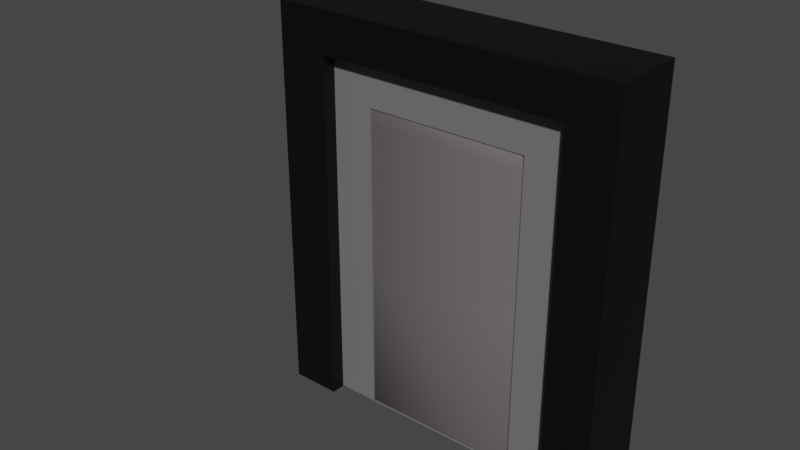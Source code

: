 # Source: SAFEDOOR.blend  (saved by Blender 2.80.75; exported with 4.5.12 LTS)
import bpy
from mathutils import Matrix  # noqa: F401  (used for matrix-valued properties, if any)

bpy.ops.wm.read_factory_settings(use_empty=True)
scene = bpy.context.scene
scene.name = 'Scene'

# ---- collections
col_collection = bpy.data.collections.new('Collection'); scene.collection.children.link(col_collection)

# ---- materials (node trees are filled in below, after node groups)
mat_material_001 = bpy.data.materials.new('Material.001')
mat_material_001.use_transparent_shadow = False
mat_material_002 = bpy.data.materials.new('Material.002')
mat_material_002.use_transparent_shadow = False
mat_material_004 = bpy.data.materials.new('Material.004')
mat_material_004.use_transparent_shadow = False
mat_material = bpy.data.materials.new('Material')
mat_material.use_transparent_shadow = False

# ---- node groups
ng_auto_smooth = bpy.data.node_groups.new('Auto Smooth', 'GeometryNodeTree')
_s = ng_auto_smooth.interface.new_socket(name='Geometry', in_out='OUTPUT', socket_type='NodeSocketGeometry')
_s = ng_auto_smooth.interface.new_socket(name='Geometry', in_out='INPUT', socket_type='NodeSocketGeometry')
_s = ng_auto_smooth.interface.new_socket(name='Angle', in_out='INPUT', socket_type='NodeSocketFloat')
_s.subtype = 'ANGLE'
_s.min_value = 0.0
_s.max_value = 3.142
ng_auto_smooth.is_modifier = True
_N = ng_auto_smooth.nodes; _L = ng_auto_smooth.links
n0 = _N.new('NodeGroupOutput'); n0.name = 'Group Output'; n0.location = (480, -100)
n1 = _N.new('NodeGroupInput'); n1.name = 'Group Input'; n1.location = (-420, -300)
n2 = _N.new('NodeGroupInput'); n2.name = 'Group Input.001'; n2.location = (-60, -100)
n3 = _N.new('GeometryNodeSetShadeSmooth'); n3.name = 'Set Shade Smooth'; n3.location = (120, -100)
n3.domain = 'EDGE'
n4 = _N.new('GeometryNodeSetShadeSmooth'); n4.name = 'Set Shade Smooth.001'; n4.location = (300, -100)
n5 = _N.new('GeometryNodeInputMeshEdgeAngle'); n5.name = 'Edge Angle'; n5.location = (-420, -220)
n6 = _N.new('GeometryNodeInputEdgeSmooth'); n6.name = 'Is Edge Smooth'; n6.location = (-60, -160)
n7 = _N.new('GeometryNodeInputShadeSmooth'); n7.name = 'Is Face Smooth'; n7.location = (-240, -340)
n8 = _N.new('FunctionNodeBooleanMath'); n8.name = 'Boolean Math'; n8.location = (-60, -220)
n9 = _N.new('FunctionNodeCompare'); n9.name = 'Compare'; n9.location = (-240, -180)
n9.operation = 'LESS_EQUAL'
_L.new(n5.outputs[0], n9.inputs[0])
_L.new(n4.outputs[0], n0.inputs[0])
_L.new(n1.outputs[1], n9.inputs[1])
_L.new(n9.outputs[0], n8.inputs[0])
_L.new(n7.outputs[0], n8.inputs[1])
_L.new(n2.outputs[0], n3.inputs[0])
_L.new(n6.outputs[0], n3.inputs[1])
_L.new(n3.outputs[0], n4.inputs[0])
_L.new(n8.outputs[0], n3.inputs[2])
n0.is_active_output = True

# ---- material node trees
mat_material_001.use_nodes = True; mat_material_001.node_tree.nodes.clear()
_N = mat_material_001.node_tree.nodes; _L = mat_material_001.node_tree.links
n0 = _N.new('ShaderNodeOutputMaterial'); n0.name = 'Material Output'; n0.location = (300, 300)
n1 = _N.new('ShaderNodeBsdfPrincipled'); n1.name = 'Principled BSDF'; n1.location = (10, 300)
n1.distribution = 'GGX'
n1.subsurface_method = 'BURLEY'
n1.inputs[0].default_value = (0.0, 0.0, 0.0, 1.0)
n1.inputs[3].default_value = 1.45
n1.inputs[27].default_value = (0.0, 0.0, 0.0, 1.0)
n1.inputs[28].default_value = 1.0
_L.new(n1.outputs[0], n0.inputs[0])
n0.is_active_output = True
mat_material_002.use_nodes = True; mat_material_002.node_tree.nodes.clear()
_N = mat_material_002.node_tree.nodes; _L = mat_material_002.node_tree.links
n0 = _N.new('ShaderNodeOutputMaterial'); n0.name = 'Material Output'; n0.location = (300, 300)
n1 = _N.new('ShaderNodeBsdfPrincipled'); n1.name = 'Principled BSDF'; n1.location = (10, 300)
n1.distribution = 'GGX'
n1.subsurface_method = 'BURLEY'
n1.inputs[0].default_value = (0.1679, 0.1679, 0.1679, 1.0)
n1.inputs[3].default_value = 1.45
n1.inputs[27].default_value = (0.0, 0.0, 0.0, 1.0)
n1.inputs[28].default_value = 1.0
_L.new(n1.outputs[0], n0.inputs[0])
n0.is_active_output = True
mat_material_004.use_nodes = True; mat_material_004.node_tree.nodes.clear()
_N = mat_material_004.node_tree.nodes; _L = mat_material_004.node_tree.links
n0 = _N.new('ShaderNodeOutputMaterial'); n0.name = 'Material Output'; n0.location = (300, 300)
n1 = _N.new('ShaderNodeBsdfPrincipled'); n1.name = 'Principled BSDF'; n1.location = (10, 300)
n1.distribution = 'GGX'
n1.subsurface_method = 'BURLEY'
n1.inputs[0].default_value = (0.1523, 0.1351, 0.139, 1.0)
n1.inputs[2].default_value = 0.0
n1.inputs[3].default_value = 1.45
n1.inputs[13].default_value = 0.0
n1.inputs[14].default_value = (0.7598, 0.7549, 0.7561, 1.0)
n1.inputs[27].default_value = (0.0, 0.0, 0.0, 1.0)
n1.inputs[28].default_value = 1.0
_L.new(n1.outputs[0], n0.inputs[0])
n0.is_active_output = True
mat_material.use_nodes = True; mat_material.node_tree.nodes.clear()
_N = mat_material.node_tree.nodes; _L = mat_material.node_tree.links
n0 = _N.new('ShaderNodeOutputMaterial'); n0.name = 'Material Output'; n0.location = (300, 300)
n1 = _N.new('ShaderNodeBsdfAnisotropic'); n1.name = 'Glossy BSDF'; n1.location = (10, 300)
n1.distribution = 'GGX'
n1.inputs[0].default_value = (0.2613, 0.2957, 0.2874, 1.0)
_L.new(n1.outputs[0], n0.inputs[0])
n0.is_active_output = True

# ---- world
world_world = bpy.data.worlds.new('World'); scene.world = world_world
world_world.use_nodes = True; world_world.node_tree.nodes.clear()
_N = world_world.node_tree.nodes; _L = world_world.node_tree.links
n0 = _N.new('ShaderNodeOutputWorld'); n0.name = 'World Output'; n0.location = (300, 300)
n1 = _N.new('ShaderNodeBackground'); n1.name = 'Background'; n1.location = (10, 300)
n1.inputs[0].default_value = (0.05088, 0.05088, 0.05088, 1.0)
_L.new(n1.outputs[0], n0.inputs[0])
n0.is_active_output = True
world_world.color = (0.05088, 0.05088, 0.05088)
world_world.use_sun_shadow = False
world_world.sun_shadow_jitter_overblur = 0.0

# ---- meshes
me_cube = bpy.data.meshes.new('Cube')
me_cube.from_pydata([], [], [])
_uv = me_cube.uv_layers.new(name='UVMap')
_uv.uv.foreach_set('vector', [])
me_cube.materials.append(mat_material_001)
me_cube.use_remesh_preserve_volume = False
me_cube.use_remesh_preserve_attributes = False
me_cube.use_mirror_vertex_groups = False
me_cube.update()
me_cube_001 = bpy.data.meshes.new('Cube.001')
me_cube_001.from_pydata([], [], [])
_uv = me_cube_001.uv_layers.new(name='UVMap')
_uv.uv.foreach_set('vector', [])
me_cube_001.materials.append(mat_material_002)
me_cube_001.use_remesh_preserve_volume = False
me_cube_001.use_remesh_preserve_attributes = False
me_cube_001.use_mirror_vertex_groups = False
me_cube_001.update()
me_cube_002 = bpy.data.meshes.new('Cube.002')
me_cube_002.from_pydata([], [], [])
_uv = me_cube_002.uv_layers.new(name='UVMap')
_uv.uv.foreach_set('vector', [])
me_cube_002.materials.append(mat_material_004)
me_cube_002.use_remesh_preserve_volume = False
me_cube_002.use_remesh_preserve_attributes = False
me_cube_002.use_mirror_vertex_groups = False
me_cube_002.update()
me_vert_001 = bpy.data.meshes.new('Vert.001')
me_vert_001.from_pydata([], [], [])
me_vert_001.materials.append(mat_material)
me_vert_001.use_remesh_preserve_volume = False
me_vert_001.use_remesh_preserve_attributes = False
me_vert_001.use_mirror_vertex_groups = False
me_vert_001.update()
me_plane = bpy.data.meshes.new('Plane')
me_plane.from_pydata([], [], [])
_uv = me_plane.uv_layers.new(name='UVMap')
_uv.uv.foreach_set('vector', [])
me_plane.materials.append(mat_material)
me_plane.use_remesh_preserve_volume = False
me_plane.use_remesh_preserve_attributes = False
me_plane.use_mirror_vertex_groups = False
me_plane.update()
me_plane_001 = bpy.data.meshes.new('Plane.001')
me_plane_001.from_pydata([], [], [])
_uv = me_plane_001.uv_layers.new(name='UVMap')
_uv.uv.foreach_set('vector', [])
me_plane_001.materials.append(mat_material)
me_plane_001.use_remesh_preserve_volume = False
me_plane_001.use_remesh_preserve_attributes = False
me_plane_001.use_mirror_vertex_groups = False
me_plane_001.update()
me_vert_000 = bpy.data.meshes.new('Vert.000')
me_vert_000.from_pydata([], [], [])
me_vert_000.materials.append(mat_material)
me_vert_000.use_remesh_preserve_volume = False
me_vert_000.use_remesh_preserve_attributes = False
me_vert_000.use_mirror_vertex_groups = False
me_vert_000.update()
me_plane_002 = bpy.data.meshes.new('Plane.002')
me_plane_002.from_pydata([], [], [])
_uv = me_plane_002.uv_layers.new(name='UVMap')
_uv.uv.foreach_set('vector', [])
me_plane_002.materials.append(mat_material)
me_plane_002.use_remesh_preserve_volume = False
me_plane_002.use_remesh_preserve_attributes = False
me_plane_002.use_mirror_vertex_groups = False
me_plane_002.update()
me_plane_003 = bpy.data.meshes.new('Plane.003')
me_plane_003.from_pydata([], [], [])
_uv = me_plane_003.uv_layers.new(name='UVMap')
_uv.uv.foreach_set('vector', [])
me_plane_003.materials.append(mat_material)
me_plane_003.use_remesh_preserve_volume = False
me_plane_003.use_remesh_preserve_attributes = False
me_plane_003.use_mirror_vertex_groups = False
me_plane_003.update()
me_cube_003 = bpy.data.meshes.new('Cube.003')
me_cube_003.from_pydata([(3.508, -0.294, 7.31), (3.508, -1.856, 7.31), (3.508, -0.294, 6.452), (3.508, -1.856, 6.452), (2.543, -1.856, 7.31), (2.543, -0.294, 7.31), (3.508, -0.294, -0.9121), (3.508, -1.856, -0.9121), (-0.0006564, -0.294, 7.31), (-0.0006564, -0.294, 6.452), (-0.0006564, -1.856, 7.31), (-0.0006564, -1.856, 6.452), (1.663, -0.5854, -0.8766), (1.663, -1.565, -0.8766), (2.543, -0.294, 6.452), (2.543, -1.856, 6.452), (2.543, -0.294, -0.9121), (2.543, -1.856, -0.9121), (-3.571, -0.294, 7.31), (-3.571, -1.856, 7.31), (-3.571, -0.294, 6.452), (-3.571, -1.856, 6.452), (-2.543, -1.856, 7.31), (-2.543, -0.294, 7.31), (-3.571, -0.294, -0.9121), (-3.571, -1.856, -0.9121), (0.0006564, -0.294, 7.31), (0.0006564, -0.294, 6.452), (0.0006564, -1.856, 7.31), (0.0006564, -1.856, 6.452), (-2.543, -0.5854, 6.444), (-2.543, -1.565, 6.444), (-2.543, -0.5854, -0.8979), (-2.543, -1.565, -0.8979), (-2.543, -0.294, 6.452), (-2.543, -1.856, 6.452), (-2.543, -0.294, -0.9121), (-2.543, -1.856, -0.9121), (2.543, -1.565, -0.8979), (2.543, -1.565, 6.444), (2.543, -0.5854, 6.444), (2.543, -0.5854, -0.8979), (-2.562, -1.565, -0.8979), (-2.562, -1.565, 6.444), (-2.562, -0.5854, 6.444), (-2.562, -0.5854, -0.8979), (2.463, -0.5854, -0.8979), (2.463, -0.5854, 6.444), (2.463, -1.565, -0.8979), (2.463, -1.565, 6.444), (1.611, -0.5854, -0.8766), (1.611, -1.565, -0.8766)], [], [(5, 4, 1, 0), (2, 0, 1, 3), (14, 5, 0, 2, 6, 16), (11, 9, 14, 15), (9, 8, 5, 14), (10, 11, 15, 4), (8, 10, 4, 5), (17, 16, 6, 7), (2, 3, 7, 6), (4, 15, 17, 7, 3, 1), (40, 39, 15, 14), (38, 41, 16, 17), (39, 38, 17, 15), (41, 40, 14, 16), (43, 44, 45, 42), (49, 47, 44, 43), (23, 18, 19, 22), (20, 21, 19, 18), (34, 36, 24, 20, 18, 23), (29, 35, 34, 27), (27, 34, 23, 26), (28, 22, 35, 29), (26, 23, 22, 28), (37, 25, 24, 36), (20, 24, 25, 21), (22, 19, 21, 25, 37, 35), (30, 34, 35, 31), (33, 37, 36, 32), (31, 35, 37, 33), (32, 36, 34, 30), (33, 32, 30, 31), (50, 12, 41, 46), (13, 51, 48, 38), (39, 40, 47, 49), (41, 38, 48, 46)])
_uv = me_cube_003.uv_layers.new(name='UVMap')
_uv.uv.foreach_set('vector', [0.375, 0.0, 0.375, 0.25, 0.375, 0.25, 0.375, 0.0, 0.3492, 0.5, 0.375, 0.5, 0.375, 0.75, 0.3492, 0.75, 0.8492, 0.75, 0.875, 0.75, 0.875, 0.75, 0.8492, 0.75, 0.8492, 0.75, 0.8492, 0.75, 0.3492, 0.75, 0.3492, 0.5, 0.3492, 0.5, 0.3492, 0.75, 0.8492, 0.75, 0.875, 0.75, 0.875, 0.75, 0.8492, 0.75, 0.625, 0.25, 0.5992, 0.25, 0.5992, 0.25, 0.625, 0.25, 0.375, 0.0, 0.375, 0.25, 0.375, 0.25, 0.375, 0.0, 0.3492, 0.75, 0.3492, 0.5, 0.3492, 0.5, 0.3492, 0.75, 0.3492, 0.5, 0.3492, 0.75, 0.3492, 0.75, 0.3492, 0.5, 0.625, 0.25, 0.5992, 0.25, 0.5992, 0.25, 0.5992, 0.25, 0.5992, 0.25, 0.625, 0.25, 0.3492, 0.5466, 0.3492, 0.7034, 0.3492, 0.75, 0.3492, 0.5, 0.3492, 0.7034, 0.3492, 0.5466, 0.3492, 0.5, 0.3492, 0.75, 0.3492, 0.7034, 0.3492, 0.7034, 0.3492, 0.75, 0.3492, 0.75, 0.3492, 0.5466, 0.3492, 0.5466, 0.3492, 0.5, 0.3492, 0.5, 0.3492, 0.7034, 0.3492, 0.5466, 0.3492, 0.5466, 0.3492, 0.7034, 0.3492, 0.7034, 0.3492, 0.5466, 0.3492, 0.5466, 0.3492, 0.7034, 0.375, 0.0, 0.375, 0.0, 0.375, 0.25, 0.375, 0.25, 0.3492, 0.5, 0.3492, 0.75, 0.375, 0.75, 0.375, 0.5, 0.8492, 0.75, 0.8492, 0.75, 0.8492, 0.75, 0.8492, 0.75, 0.875, 0.75, 0.875, 0.75, 0.3492, 0.75, 0.3492, 0.75, 0.3492, 0.5, 0.3492, 0.5, 0.8492, 0.75, 0.8492, 0.75, 0.875, 0.75, 0.875, 0.75, 0.625, 0.25, 0.625, 0.25, 0.5992, 0.25, 0.5992, 0.25, 0.375, 0.0, 0.375, 0.0, 0.375, 0.25, 0.375, 0.25, 0.3492, 0.75, 0.3492, 0.75, 0.3492, 0.5, 0.3492, 0.5, 0.3492, 0.5, 0.3492, 0.5, 0.3492, 0.75, 0.3492, 0.75, 0.625, 0.25, 0.625, 0.25, 0.5992, 0.25, 0.5992, 0.25, 0.5992, 0.25, 0.5992, 0.25, 0.3492, 0.5466, 0.3492, 0.5, 0.3492, 0.75, 0.3492, 0.7034, 0.3492, 0.7034, 0.3492, 0.75, 0.3492, 0.5, 0.3492, 0.5466, 0.3492, 0.7034, 0.3492, 0.75, 0.3492, 0.75, 0.3492, 0.7034, 0.3492, 0.5466, 0.3492, 0.5, 0.3492, 0.5, 0.3492, 0.5466, 0.3492, 0.7034, 0.3492, 0.5466, 0.3492, 0.5466, 0.3492, 0.7034, 0.3492, 0.5466, 0.3492, 0.5466, 0.3492, 0.5466, 0.3492, 0.5466, 0.3492, 0.7034, 0.3492, 0.7034, 0.3492, 0.7034, 0.3492, 0.7034, 0.3492, 0.7034, 0.3492, 0.5466, 0.3492, 0.5466, 0.3492, 0.7034, 0.3492, 0.5466, 0.3492, 0.7034, 0.3492, 0.7034, 0.3492, 0.5466])
me_cube_003.materials.append(mat_material_001)
me_cube_003.use_remesh_preserve_volume = False
me_cube_003.use_remesh_preserve_attributes = False
me_cube_003.use_mirror_vertex_groups = False
me_cube_003.update()
me_cube_004 = bpy.data.meshes.new('Cube.004')
me_cube_004.from_pydata([(1.663, -0.5854, 5.564), (1.663, -1.565, 5.564), (1.663, -0.5854, -0.8766), (1.663, -1.565, -0.8766), (-1.682, -0.5854, 5.564), (-1.682, -1.565, 5.564), (-1.682, -0.5854, -0.8766), (-1.682, -1.565, -0.8766), (2.543, -1.565, -0.8979), (2.543, -1.565, 6.444), (2.543, -0.5854, 6.444), (2.543, -0.5854, -0.8979), (-2.562, -1.565, -0.8979), (-2.562, -1.565, 6.444), (-2.562, -0.5854, 6.444), (-2.562, -0.5854, -0.8979), (2.463, -0.5854, -0.8979), (2.463, -0.5854, 6.444), (2.463, -1.565, -0.8979), (2.463, -1.565, 6.444), (1.611, -0.5854, -0.8766), (1.611, -0.5854, 5.564), (1.611, -1.565, -0.8766), (1.611, -1.565, 5.564), (1.696, -0.5854, -0.8979), (1.696, -1.565, -0.8979), (1.108, -0.5854, -0.8766), (1.108, -1.565, -0.8766), (-1.73, -0.5854, -0.8979), (-1.73, -1.565, -0.8979), (-1.154, -0.5854, -0.8766), (-1.154, -1.565, -0.8766), (1.618, -0.5854, -0.8979), (1.618, -1.565, -0.8979), (1.057, -0.5854, -0.8766), (1.057, -1.565, -0.8766), (-1.661, -0.5854, -0.8979), (-1.661, -1.565, -0.8979), (-1.108, -0.5854, -0.8766), (-1.108, -1.565, -0.8766)], [], [(28, 29, 12, 15), (1, 3, 8, 9), (2, 0, 10, 11), (7, 5, 13, 12), (4, 6, 15, 14), (21, 4, 14, 17), (31, 7, 12, 29), (23, 1, 9, 19), (5, 23, 19, 13), (0, 21, 17, 10), (26, 20, 16, 24), (34, 26, 24, 32), (22, 27, 25, 18), (16, 18, 25, 24), (6, 30, 28, 15), (39, 31, 29, 37), (27, 35, 33, 25), (38, 34, 32, 36), (30, 38, 36, 28), (32, 33, 37, 36), (35, 39, 37, 33), (3, 1, 0, 2), (7, 6, 4, 5), (23, 5, 4, 21)])
_uv = me_cube_004.uv_layers.new(name='UVMap')
_uv.uv.foreach_set('vector', [0.3492, 0.5466, 0.3492, 0.7034, 0.3492, 0.7034, 0.3492, 0.5466, 0.3492, 0.7034, 0.3492, 0.7034, 0.3492, 0.7034, 0.3492, 0.7034, 0.3492, 0.5466, 0.3492, 0.5466, 0.3492, 0.5466, 0.3492, 0.5466, 0.3492, 0.7034, 0.3492, 0.7034, 0.3492, 0.7034, 0.3492, 0.7034, 0.3492, 0.5466, 0.3492, 0.5466, 0.3492, 0.5466, 0.3492, 0.5466, 0.3492, 0.5466, 0.3492, 0.5466, 0.3492, 0.5466, 0.3492, 0.5466, 0.3492, 0.7034, 0.3492, 0.7034, 0.3492, 0.7034, 0.3492, 0.7034, 0.3492, 0.7034, 0.3492, 0.7034, 0.3492, 0.7034, 0.3492, 0.7034, 0.3492, 0.7034, 0.3492, 0.7034, 0.3492, 0.7034, 0.3492, 0.7034, 0.3492, 0.5466, 0.3492, 0.5466, 0.3492, 0.5466, 0.3492, 0.5466, 0.3492, 0.5466, 0.3492, 0.5466, 0.3492, 0.5466, 0.3492, 0.5466, 0.3492, 0.5466, 0.3492, 0.5466, 0.3492, 0.5466, 0.3492, 0.5466, 0.3492, 0.7034, 0.3492, 0.7034, 0.3492, 0.7034, 0.3492, 0.7034, 0.3492, 0.5466, 0.3492, 0.7034, 0.3492, 0.7034, 0.3492, 0.5466, 0.3492, 0.5466, 0.3492, 0.5466, 0.3492, 0.5466, 0.3492, 0.5466, 0.3492, 0.7034, 0.3492, 0.7034, 0.3492, 0.7034, 0.3492, 0.7034, 0.3492, 0.7034, 0.3492, 0.7034, 0.3492, 0.7034, 0.3492, 0.7034, 0.3492, 0.5466, 0.3492, 0.5466, 0.3492, 0.5466, 0.3492, 0.5466, 0.3492, 0.5466, 0.3492, 0.5466, 0.3492, 0.5466, 0.3492, 0.5466, 0.3492, 0.5466, 0.3492, 0.7034, 0.3492, 0.7034, 0.3492, 0.5466, 0.3492, 0.7034, 0.3492, 0.7034, 0.3492, 0.7034, 0.3492, 0.7034, 0.3492, 0.7034, 0.3492, 0.7034, 0.3492, 0.5466, 0.3492, 0.5466, 0.3492, 0.7034, 0.3492, 0.5466, 0.3492, 0.5466, 0.3492, 0.7034, 0.3492, 0.7034, 0.3492, 0.7034, 0.3492, 0.5466, 0.3492, 0.5466])
me_cube_004.materials.append(mat_material_002)
me_cube_004.use_remesh_preserve_volume = False
me_cube_004.use_remesh_preserve_attributes = False
me_cube_004.use_mirror_vertex_groups = False
me_cube_004.update()
me_cube_005 = bpy.data.meshes.new('Cube.005')
me_cube_005.from_pydata([(-1.682, -0.5854, 5.564), (-1.682, -1.565, 5.564), (-1.682, -0.5854, -0.8766), (-1.682, -1.565, -0.8766), (1.611, -0.5854, -0.8766), (1.611, -0.5854, 5.564), (1.611, -1.565, -0.8766), (1.611, -1.565, 5.564), (-1.682, -1.565, 5.22), (1.611, -1.565, 5.22), (1.611, -1.565, 2.172), (-1.682, -1.565, 2.172)], [], [(5, 4, 2, 0), (9, 7, 1, 8), (10, 9, 8, 11), (6, 10, 11, 3), (7, 5, 0, 1), (6, 4, 5, 7, 9, 10), (2, 4, 6, 3), (8, 1, 0, 2, 3, 11)])
_uv = me_cube_005.uv_layers.new(name='UVMap')
_uv.uv.foreach_set('vector', [0.3492, 0.5466, 0.3492, 0.5466, 0.3492, 0.5466, 0.3492, 0.5466, 0.3492, 0.7034, 0.3492, 0.7034, 0.3492, 0.7034, 0.3492, 0.7034, 0.3492, 0.7034, 0.3492, 0.7034, 0.3492, 0.7034, 0.3492, 0.7034, 0.3492, 0.7034, 0.3492, 0.7034, 0.3492, 0.7034, 0.3492, 0.7034, 0.3492, 0.7034, 0.3492, 0.5466, 0.3492, 0.5466, 0.3492, 0.7034, 0.3492, 0.7034, 0.3492, 0.5466, 0.3492, 0.5466, 0.3492, 0.7034, 0.3492, 0.7034, 0.3492, 0.7034, 0.3492, 0.5466, 0.3492, 0.5466, 0.3492, 0.7034, 0.3492, 0.7034, 0.3492, 0.7034, 0.3492, 0.7034, 0.3492, 0.5466, 0.3492, 0.5466, 0.3492, 0.7034, 0.3492, 0.7034])
me_cube_005.materials.append(mat_material_004)
me_cube_005.use_remesh_preserve_volume = False
me_cube_005.use_remesh_preserve_attributes = False
me_cube_005.use_mirror_vertex_groups = False
me_cube_005.update()
me_cube_005.normals_split_custom_set([tuple(v) for v in zip(*[iter([0.4222, 0.8617, 0.2815, 0.4222, 0.8617, -0.2815, -0.4222, 0.8617, -0.2815, -0.4222, 0.8617, 0.2815, 0.3162, -0.9487, 1.518e-05, 0.4222, -0.8617, 0.2815, -0.4222, -0.8617, 0.2815, -0.3162, -0.9487, 1.511e-05, 0.3162, -0.9487, 1.518e-05, 0.3162, -0.9487, -1.511e-05, -0.3162, -0.9487, -1.518e-05, -0.3162, -0.9487, 1.513e-05, 0.4222, -0.8617, -0.2815, 0.3162, -0.9487, -1.513e-05, -0.3162, -0.9487, -1.518e-05, -0.4222, -0.8617, -0.2815, 0.4222, -0.2815, 0.8617, 0.4222, 0.2815, 0.8617, -0.4222, 0.2815, 0.8617, -0.4222, -0.2815, 0.8617, 0.9294, -0.2609, -0.261, 0.9294, 0.261, -0.2609, 0.9294, 0.2609, 0.261, 0.9294, -0.2609, 0.261, 0.8944, -0.4472, 2.145e-05, 0.8944, -0.4472, 2.145e-05, -0.4222, 0.2815, -0.8617, 0.4222, 0.2815, -0.8617, 0.4222, -0.2815, -0.8617, -0.4222, -0.2815, -0.8617, -0.8944, -0.4472, -2.145e-05, -0.9294, -0.2609, 0.261, -0.9294, 0.261, 0.2609, -0.9294, 0.2609, -0.261, -0.9294, -0.261, -0.2609, -0.8944, -0.4472, -2.145e-05])] * 3)])
me_plane_004 = bpy.data.meshes.new('Plane.004')
me_plane_004.from_pydata([(21.35, -1.975, 12.42), (21.35, -1.822, 12.42), (21.49, -1.822, 12.41), (21.49, -1.975, 12.41), (21.62, -1.822, 12.37), (21.62, -1.975, 12.37), (21.74, -1.822, 12.3), (21.74, -1.975, 12.3), (21.85, -1.822, 12.21), (21.85, -1.975, 12.21), (21.93, -1.822, 12.11), (21.93, -1.975, 12.11), (22.0, -1.822, 11.99), (22.0, -1.975, 11.99), (22.04, -1.822, 11.85), (22.04, -1.975, 11.85), (22.05, -1.822, 11.72), (22.05, -1.975, 11.72), (22.04, -1.822, 11.58), (22.04, -1.975, 11.58), (22.0, -1.822, 11.45), (22.0, -1.975, 11.45), (21.93, -1.822, 11.33), (21.93, -1.975, 11.33), (21.85, -1.822, 11.22), (21.85, -1.975, 11.22), (21.74, -1.822, 11.13), (21.74, -1.975, 11.13), (21.62, -1.822, 11.07), (21.62, -1.975, 11.07), (21.49, -1.822, 11.03), (21.49, -1.975, 11.03), (21.35, -1.822, 11.01), (21.35, -1.975, 11.01), (21.21, -1.822, 11.03), (21.21, -1.975, 11.03), (21.08, -1.822, 11.07), (21.08, -1.975, 11.07), (20.96, -1.822, 11.13), (20.96, -1.975, 11.13), (20.85, -1.822, 11.22), (20.85, -1.975, 11.22), (20.76, -1.822, 11.33), (20.76, -1.975, 11.33), (20.7, -1.822, 11.45), (20.7, -1.975, 11.45), (20.66, -1.822, 11.58), (20.66, -1.975, 11.58), (20.65, -1.822, 11.72), (20.65, -1.975, 11.72), (20.66, -1.822, 11.85), (20.66, -1.975, 11.85), (20.7, -1.822, 11.99), (20.7, -1.975, 11.99), (20.76, -1.822, 12.11), (20.76, -1.975, 12.11), (20.85, -1.822, 12.21), (20.85, -1.975, 12.21), (20.96, -1.822, 12.3), (20.96, -1.975, 12.3), (21.08, -1.822, 12.37), (21.08, -1.975, 12.37), (21.21, -1.822, 12.41), (21.21, -1.975, 12.41)], [], [(1, 0, 3, 2), (2, 3, 5, 4), (4, 5, 7, 6), (6, 7, 9, 8), (8, 9, 11, 10), (10, 11, 13, 12), (12, 13, 15, 14), (14, 15, 17, 16), (16, 17, 19, 18), (18, 19, 21, 20), (20, 21, 23, 22), (22, 23, 25, 24), (24, 25, 27, 26), (26, 27, 29, 28), (28, 29, 31, 30), (30, 31, 33, 32), (32, 33, 35, 34), (34, 35, 37, 36), (36, 37, 39, 38), (38, 39, 41, 40), (40, 41, 43, 42), (42, 43, 45, 44), (44, 45, 47, 46), (46, 47, 49, 48), (48, 49, 51, 50), (50, 51, 53, 52), (52, 53, 55, 54), (54, 55, 57, 56), (56, 57, 59, 58), (58, 59, 61, 60), (3, 0, 63, 61, 59, 57, 55, 53, 51, 49, 47, 45, 43, 41, 39, 37, 35, 33, 31, 29, 27, 25, 23, 21, 19, 17, 15, 13, 11, 9, 7, 5), (60, 61, 63, 62), (62, 63, 0, 1), (1, 2, 4, 6, 8, 10, 12, 14, 16, 18, 20, 22, 24, 26, 28, 30, 32, 34, 36, 38, 40, 42, 44, 46, 48, 50, 52, 54, 56, 58, 60, 62)])
me_plane_004.polygons.foreach_set('use_smooth', [True] * 34)
_uv = me_plane_004.uv_layers.new(name='UVMap')
_uv.uv.foreach_set('vector', [1.0, 0.5, 1.0, 1.0, 0.9688, 1.0, 0.9688, 0.5, 0.9688, 0.5, 0.9688, 1.0, 0.9375, 1.0, 0.9375, 0.5, 0.9375, 0.5, 0.9375, 1.0, 0.9062, 1.0, 0.9062, 0.5, 0.9062, 0.5, 0.9062, 1.0, 0.875, 1.0, 0.875, 0.5, 0.875, 0.5, 0.875, 1.0, 0.8438, 1.0, 0.8438, 0.5, 0.8438, 0.5, 0.8438, 1.0, 0.8125, 1.0, 0.8125, 0.5, 0.8125, 0.5, 0.8125, 1.0, 0.7812, 1.0, 0.7812, 0.5, 0.7812, 0.5, 0.7812, 1.0, 0.75, 1.0, 0.75, 0.5, 0.75, 0.5, 0.75, 1.0, 0.7188, 1.0, 0.7188, 0.5, 0.7188, 0.5, 0.7188, 1.0, 0.6875, 1.0, 0.6875, 0.5, 0.6875, 0.5, 0.6875, 1.0, 0.6562, 1.0, 0.6562, 0.5, 0.6562, 0.5, 0.6562, 1.0, 0.625, 1.0, 0.625, 0.5, 0.625, 0.5, 0.625, 1.0, 0.5938, 1.0, 0.5938, 0.5, 0.5938, 0.5, 0.5938, 1.0, 0.5625, 1.0, 0.5625, 0.5, 0.5625, 0.5, 0.5625, 1.0, 0.5312, 1.0, 0.5312, 0.5, 0.5312, 0.5, 0.5312, 1.0, 0.5, 1.0, 0.5, 0.5, 0.5, 0.5, 0.5, 1.0, 0.4688, 1.0, 0.4688, 0.5, 0.4688, 0.5, 0.4688, 1.0, 0.4375, 1.0, 0.4375, 0.5, 0.4375, 0.5, 0.4375, 1.0, 0.4062, 1.0, 0.4062, 0.5, 0.4062, 0.5, 0.4062, 1.0, 0.375, 1.0, 0.375, 0.5, 0.375, 0.5, 0.375, 1.0, 0.3438, 1.0, 0.3438, 0.5, 0.3438, 0.5, 0.3438, 1.0, 0.3125, 1.0, 0.3125, 0.5, 0.3125, 0.5, 0.3125, 1.0, 0.2812, 1.0, 0.2812, 0.5, 0.2812, 0.5, 0.2812, 1.0, 0.25, 1.0, 0.25, 0.5, 0.25, 0.5, 0.25, 1.0, 0.2188, 1.0, 0.2188, 0.5, 0.2188, 0.5, 0.2188, 1.0, 0.1875, 1.0, 0.1875, 0.5, 0.1875, 0.5, 0.1875, 1.0, 0.1562, 1.0, 0.1562, 0.5, 0.1562, 0.5, 0.1562, 1.0, 0.125, 1.0, 0.125, 0.5, 0.125, 0.5, 0.125, 1.0, 0.09375, 1.0, 0.09375, 0.5, 0.09375, 0.5, 0.09375, 1.0, 0.0625, 1.0, 0.0625, 0.5, 0.2968, 0.4854, 0.25, 0.49, 0.2032, 0.4854, 0.1582, 0.4717, 0.1167, 0.4496, 0.08029, 0.4197, 0.05045, 0.3833, 0.02827, 0.3418, 0.01461, 0.2968, 0.01, 0.25, 0.01461, 0.2032, 0.02827, 0.1582, 0.05045, 0.1167, 0.08029, 0.08029, 0.1167, 0.05045, 0.1582, 0.02827, 0.2032, 0.01461, 0.25, 0.01, 0.2968, 0.01461, 0.3418, 0.02827, 0.3833, 0.05045, 0.4197, 0.08029, 0.4496, 0.1167, 0.4717, 0.1582, 0.4854, 0.2032, 0.49, 0.25, 0.4854, 0.2968, 0.4717, 0.3418, 0.4496, 0.3833, 0.4197, 0.4197, 0.3833, 0.4496, 0.3418, 0.4717, 0.0625, 0.5, 0.0625, 1.0, 0.03125, 1.0, 0.03125, 0.5, 0.03125, 0.5, 0.03125, 1.0, 0.0, 1.0, 0.0, 0.5, 0.75, 0.49, 0.7968, 0.4854, 0.8418, 0.4717, 0.8833, 0.4496, 0.9197, 0.4197, 0.9496, 0.3833, 0.9717, 0.3418, 0.9854, 0.2968, 0.99, 0.25, 0.9854, 0.2032, 0.9717, 0.1582, 0.9496, 0.1167, 0.9197, 0.08029, 0.8833, 0.05045, 0.8418, 0.02827, 0.7968, 0.01461, 0.75, 0.01, 0.7032, 0.01461, 0.6582, 0.02827, 0.6167, 0.05045, 0.5803, 0.08029, 0.5504, 0.1167, 0.5283, 0.1582, 0.5146, 0.2032, 0.51, 0.25, 0.5146, 0.2968, 0.5283, 0.3418, 0.5504, 0.3833, 0.5803, 0.4197, 0.6167, 0.4496, 0.6582, 0.4717, 0.7032, 0.4854])
me_plane_004.materials.append(mat_material)
me_plane_004.use_remesh_preserve_volume = False
me_plane_004.use_remesh_preserve_attributes = False
me_plane_004.use_mirror_vertex_groups = False
me_plane_004.update()
me_vert_002 = bpy.data.meshes.new('Vert.002')
me_vert_002.from_pydata([(7.998, 16.07, -1.327), (8.034, 16.07, -1.223), (8.093, 16.07, -1.129), (8.171, 16.07, -1.051), (8.264, 16.07, -0.9928), (8.368, 16.07, -0.9564), (8.477, 16.07, -0.944), (8.587, 16.07, -0.9564), (8.691, 16.07, -0.9928), (8.784, 16.07, -1.051), (8.862, 16.07, -1.129), (8.921, 16.07, -1.223), (8.957, 16.07, -1.327), (8.97, 16.07, -1.436), (8.957, 16.07, -1.546), (8.921, 16.07, -1.65), (8.862, 16.07, -1.743), (8.784, 16.07, -1.821), (8.691, 16.07, -1.879), (8.587, 16.07, -1.916), (8.477, 16.07, -1.928), (8.368, 16.07, -1.916), (8.264, 16.07, -1.879), (8.171, 16.07, -1.821), (8.093, 16.07, -1.743), (8.034, 16.07, -1.65), (7.998, 16.07, -1.546), (7.985, 16.07, -1.436), (3.508, 19.74, -1.088), (3.508, 19.74, -1.088), (3.508, 19.74, -1.088), (3.508, 19.74, -1.088), (3.508, 19.74, -1.088), (3.508, 19.74, -1.088), (3.508, 19.74, -1.088), (3.508, 19.74, -1.088), (3.508, 19.74, -1.088), (3.508, 19.74, -1.088), (3.508, 19.74, -1.088), (3.508, 19.74, -1.088), (3.508, 19.74, -1.088), (3.508, 19.74, -1.088), (3.508, 19.74, -1.088), (3.508, 19.74, -1.088), (3.508, 19.74, -1.088), (3.508, 19.74, -1.088), (3.508, 19.74, -1.088), (3.508, 19.74, -1.088), (3.508, 19.74, -1.088), (3.508, 19.74, -1.088), (3.508, 19.74, -1.088), (3.508, 19.74, -1.088), (3.508, 19.74, -1.088), (3.508, 19.74, -1.088), (3.508, 19.74, -1.088), (3.508, 19.74, -1.088), (7.998, 18.98, -1.327), (7.873, 19.1, -1.327), (8.034, 19.01, -1.223), (7.908, 19.14, -1.223), (8.093, 19.07, -1.129), (7.964, 19.2, -1.129), (8.171, 19.14, -1.051), (8.039, 19.27, -1.051), (8.264, 19.23, -0.9928), (8.13, 19.37, -0.9928), (8.368, 19.34, -0.9564), (8.232, 19.47, -0.9564), (8.477, 19.44, -0.944), (8.341, 19.58, -0.944), (8.587, 19.55, -0.9564), (8.451, 19.69, -0.9564), (8.691, 19.66, -0.9928), (8.557, 19.79, -0.9928), (8.784, 19.76, -1.051), (8.653, 19.89, -1.051), (8.862, 19.84, -1.129), (8.734, 19.97, -1.129), (8.921, 19.9, -1.223), (8.795, 20.02, -1.223), (8.957, 19.94, -1.327), (8.833, 20.06, -1.327), (8.97, 19.95, -1.436), (8.846, 20.07, -1.436), (8.957, 19.94, -1.546), (8.833, 20.06, -1.546), (8.921, 19.9, -1.65), (8.795, 20.02, -1.65), (8.862, 19.84, -1.743), (8.734, 19.97, -1.743), (8.784, 19.76, -1.821), (8.653, 19.89, -1.821), (8.691, 19.66, -1.879), (8.557, 19.79, -1.879), (8.587, 19.55, -1.916), (8.451, 19.69, -1.916), (8.477, 19.44, -1.928), (8.341, 19.58, -1.928), (8.368, 19.34, -1.916), (8.232, 19.47, -1.916), (8.264, 19.23, -1.879), (8.13, 19.37, -1.879), (8.171, 19.14, -1.821), (8.039, 19.27, -1.821), (8.093, 19.07, -1.743), (7.964, 19.2, -1.743), (8.034, 19.01, -1.65), (7.908, 19.14, -1.65), (7.998, 18.98, -1.546), (7.873, 19.1, -1.546), (7.862, 19.09, -1.436), (7.985, 18.97, -1.436), (3.588, 19.26, -0.9781), (3.508, 19.34, -0.996), (3.588, 19.29, -0.8741), (3.508, 19.37, -0.909), (3.588, 19.35, -0.7808), (3.508, 19.41, -0.831), (3.588, 19.43, -0.7029), (3.508, 19.48, -0.7658), (3.588, 19.52, -0.6443), (3.508, 19.56, -0.7167), (3.588, 19.63, -0.6079), (3.508, 19.65, -0.6863), (3.588, 19.74, -0.5955), (3.508, 19.74, -0.676), (3.588, 19.85, -0.6079), (3.508, 19.83, -0.6863), (3.588, 19.95, -0.6443), (3.508, 19.92, -0.7167), (3.588, 20.04, -0.7029), (3.508, 19.99, -0.7658), (3.588, 20.12, -0.7808), (3.508, 20.06, -0.831), (3.588, 20.18, -0.8741), (3.508, 20.11, -0.909), (3.588, 20.22, -0.9781), (3.508, 20.14, -0.996), (3.588, 20.23, -1.088), (3.508, 20.15, -1.088), (3.588, 20.22, -1.197), (3.508, 20.14, -1.179), (3.588, 20.18, -1.301), (3.508, 20.11, -1.266), (3.588, 20.12, -1.394), (3.508, 20.06, -1.344), (3.588, 20.04, -1.472), (3.508, 19.99, -1.409), (3.588, 19.95, -1.531), (3.508, 19.92, -1.458), (3.588, 19.85, -1.567), (3.508, 19.83, -1.489), (3.588, 19.74, -1.58), (3.508, 19.74, -1.499), (3.588, 19.63, -1.567), (3.508, 19.65, -1.489), (3.588, 19.52, -1.531), (3.508, 19.56, -1.458), (3.588, 19.43, -1.472), (3.508, 19.48, -1.409), (3.588, 19.35, -1.394), (3.508, 19.41, -1.344), (3.588, 19.29, -1.301), (3.508, 19.37, -1.266), (3.588, 19.26, -1.197), (3.508, 19.34, -1.179), (3.508, 19.33, -1.088), (3.588, 19.24, -1.088)], [], [(57, 112, 167, 110), (0, 56, 111, 27), (117, 119, 31, 30), (119, 121, 32, 31), (121, 123, 33, 32), (123, 125, 34, 33), (125, 127, 35, 34), (127, 129, 36, 35), (129, 131, 37, 36), (131, 133, 38, 37), (133, 135, 39, 38), (135, 137, 40, 39), (137, 139, 41, 40), (139, 141, 42, 41), (141, 143, 43, 42), (143, 145, 44, 43), (145, 147, 45, 44), (147, 149, 46, 45), (149, 151, 47, 46), (151, 153, 48, 47), (153, 155, 49, 48), (155, 157, 50, 49), (157, 159, 51, 50), (159, 161, 52, 51), (161, 163, 53, 52), (163, 165, 54, 53), (165, 166, 55, 54), (2, 60, 58, 1), (113, 115, 29, 28), (3, 62, 60, 2), (4, 64, 62, 3), (5, 66, 64, 4), (6, 68, 66, 5), (7, 70, 68, 6), (8, 72, 70, 7), (9, 74, 72, 8), (10, 76, 74, 9), (11, 78, 76, 10), (12, 80, 78, 11), (13, 82, 80, 12), (14, 84, 82, 13), (15, 86, 84, 14), (16, 88, 86, 15), (17, 90, 88, 16), (18, 92, 90, 17), (19, 94, 92, 18), (20, 96, 94, 19), (21, 98, 96, 20), (22, 100, 98, 21), (23, 102, 100, 22), (24, 104, 102, 23), (25, 106, 104, 24), (26, 108, 106, 25), (27, 111, 108, 26), (85, 140, 138, 83), (99, 154, 152, 97), (115, 117, 30, 29), (73, 128, 126, 71), (87, 142, 140, 85), (101, 156, 154, 99), (61, 116, 114, 59), (75, 130, 128, 73), (89, 144, 142, 87), (103, 158, 156, 101), (63, 118, 116, 61), (77, 132, 130, 75), (91, 146, 144, 89), (105, 160, 158, 103), (65, 120, 118, 63), (79, 134, 132, 77), (93, 148, 146, 91), (107, 162, 160, 105), (67, 122, 120, 65), (81, 136, 134, 79), (95, 150, 148, 93), (109, 164, 162, 107), (69, 124, 122, 67), (59, 114, 112, 57), (83, 138, 136, 81), (110, 167, 164, 109), (97, 152, 150, 95), (71, 126, 124, 69), (57, 110, 111, 56), (56, 58, 59, 57), (58, 60, 61, 59), (60, 62, 63, 61), (62, 64, 65, 63), (64, 66, 67, 65), (66, 68, 69, 67), (68, 70, 71, 69), (70, 72, 73, 71), (72, 74, 75, 73), (74, 76, 77, 75), (76, 78, 79, 77), (78, 80, 81, 79), (80, 82, 83, 81), (82, 84, 85, 83), (84, 86, 87, 85), (86, 88, 89, 87), (88, 90, 91, 89), (90, 92, 93, 91), (92, 94, 95, 93), (94, 96, 97, 95), (96, 98, 99, 97), (98, 100, 101, 99), (100, 102, 103, 101), (102, 104, 105, 103), (104, 106, 107, 105), (106, 108, 109, 107), (108, 111, 110, 109), (1, 58, 56, 0), (113, 166, 167, 112), (112, 114, 115, 113), (114, 116, 117, 115), (116, 118, 119, 117), (118, 120, 121, 119), (120, 122, 123, 121), (122, 124, 125, 123), (124, 126, 127, 125), (126, 128, 129, 127), (128, 130, 131, 129), (130, 132, 133, 131), (132, 134, 135, 133), (134, 136, 137, 135), (136, 138, 139, 137), (138, 140, 141, 139), (140, 142, 143, 141), (142, 144, 145, 143), (144, 146, 147, 145), (146, 148, 149, 147), (148, 150, 151, 149), (150, 152, 153, 151), (152, 154, 155, 153), (154, 156, 157, 155), (156, 158, 159, 157), (158, 160, 161, 159), (160, 162, 163, 161), (162, 164, 165, 163), (164, 167, 166, 165), (166, 113, 28, 55), (27, 26, 25, 24, 23, 22, 21, 20, 19, 18, 17, 16, 15, 14, 13, 12, 11, 10, 9, 8, 7, 6, 5, 4, 3, 2, 1, 0), (55, 28, 29, 30, 31, 32, 33, 34, 35, 36, 37, 38, 39, 40, 41, 42, 43, 44, 45, 46, 47, 48, 49, 50, 51, 52, 53, 54)])
me_vert_002.polygons.foreach_set('use_smooth', [True] * 142)
me_vert_002.materials.append(mat_material)
me_vert_002.use_remesh_preserve_volume = False
me_vert_002.use_remesh_preserve_attributes = False
me_vert_002.use_mirror_vertex_groups = False
me_vert_002.update()
me_plane_005 = bpy.data.meshes.new('Plane.005')
me_plane_005.from_pydata([(21.35, -1.975, 12.42), (21.35, -1.822, 12.42), (21.49, -1.822, 12.41), (21.49, -1.975, 12.41), (21.62, -1.822, 12.37), (21.62, -1.975, 12.37), (21.74, -1.822, 12.3), (21.74, -1.975, 12.3), (21.85, -1.822, 12.21), (21.85, -1.975, 12.21), (21.93, -1.822, 12.11), (21.93, -1.975, 12.11), (22.0, -1.822, 11.99), (22.0, -1.975, 11.99), (22.04, -1.822, 11.85), (22.04, -1.975, 11.85), (22.05, -1.822, 11.72), (22.05, -1.975, 11.72), (22.04, -1.822, 11.58), (22.04, -1.975, 11.58), (22.0, -1.822, 11.45), (22.0, -1.975, 11.45), (21.93, -1.822, 11.33), (21.93, -1.975, 11.33), (21.85, -1.822, 11.22), (21.85, -1.975, 11.22), (21.74, -1.822, 11.13), (21.74, -1.975, 11.13), (21.62, -1.822, 11.07), (21.62, -1.975, 11.07), (21.49, -1.822, 11.03), (21.49, -1.975, 11.03), (21.35, -1.822, 11.01), (21.35, -1.975, 11.01), (21.21, -1.822, 11.03), (21.21, -1.975, 11.03), (21.08, -1.822, 11.07), (21.08, -1.975, 11.07), (20.96, -1.822, 11.13), (20.96, -1.975, 11.13), (20.85, -1.822, 11.22), (20.85, -1.975, 11.22), (20.76, -1.822, 11.33), (20.76, -1.975, 11.33), (20.7, -1.822, 11.45), (20.7, -1.975, 11.45), (20.66, -1.822, 11.58), (20.66, -1.975, 11.58), (20.65, -1.822, 11.72), (20.65, -1.975, 11.72), (20.66, -1.822, 11.85), (20.66, -1.975, 11.85), (20.7, -1.822, 11.99), (20.7, -1.975, 11.99), (20.76, -1.822, 12.11), (20.76, -1.975, 12.11), (20.85, -1.822, 12.21), (20.85, -1.975, 12.21), (20.96, -1.822, 12.3), (20.96, -1.975, 12.3), (21.08, -1.822, 12.37), (21.08, -1.975, 12.37), (21.21, -1.822, 12.41), (21.21, -1.975, 12.41)], [], [(1, 0, 3, 2), (2, 3, 5, 4), (4, 5, 7, 6), (6, 7, 9, 8), (8, 9, 11, 10), (10, 11, 13, 12), (12, 13, 15, 14), (14, 15, 17, 16), (16, 17, 19, 18), (18, 19, 21, 20), (20, 21, 23, 22), (22, 23, 25, 24), (24, 25, 27, 26), (26, 27, 29, 28), (28, 29, 31, 30), (30, 31, 33, 32), (32, 33, 35, 34), (34, 35, 37, 36), (36, 37, 39, 38), (38, 39, 41, 40), (40, 41, 43, 42), (42, 43, 45, 44), (44, 45, 47, 46), (46, 47, 49, 48), (48, 49, 51, 50), (50, 51, 53, 52), (52, 53, 55, 54), (54, 55, 57, 56), (56, 57, 59, 58), (58, 59, 61, 60), (3, 0, 63, 61, 59, 57, 55, 53, 51, 49, 47, 45, 43, 41, 39, 37, 35, 33, 31, 29, 27, 25, 23, 21, 19, 17, 15, 13, 11, 9, 7, 5), (60, 61, 63, 62), (62, 63, 0, 1), (1, 2, 4, 6, 8, 10, 12, 14, 16, 18, 20, 22, 24, 26, 28, 30, 32, 34, 36, 38, 40, 42, 44, 46, 48, 50, 52, 54, 56, 58, 60, 62)])
me_plane_005.polygons.foreach_set('use_smooth', [True] * 34)
_uv = me_plane_005.uv_layers.new(name='UVMap')
_uv.uv.foreach_set('vector', [1.0, 0.5, 1.0, 1.0, 0.9688, 1.0, 0.9688, 0.5, 0.9688, 0.5, 0.9688, 1.0, 0.9375, 1.0, 0.9375, 0.5, 0.9375, 0.5, 0.9375, 1.0, 0.9062, 1.0, 0.9062, 0.5, 0.9062, 0.5, 0.9062, 1.0, 0.875, 1.0, 0.875, 0.5, 0.875, 0.5, 0.875, 1.0, 0.8438, 1.0, 0.8438, 0.5, 0.8438, 0.5, 0.8438, 1.0, 0.8125, 1.0, 0.8125, 0.5, 0.8125, 0.5, 0.8125, 1.0, 0.7812, 1.0, 0.7812, 0.5, 0.7812, 0.5, 0.7812, 1.0, 0.75, 1.0, 0.75, 0.5, 0.75, 0.5, 0.75, 1.0, 0.7188, 1.0, 0.7188, 0.5, 0.7188, 0.5, 0.7188, 1.0, 0.6875, 1.0, 0.6875, 0.5, 0.6875, 0.5, 0.6875, 1.0, 0.6562, 1.0, 0.6562, 0.5, 0.6562, 0.5, 0.6562, 1.0, 0.625, 1.0, 0.625, 0.5, 0.625, 0.5, 0.625, 1.0, 0.5938, 1.0, 0.5938, 0.5, 0.5938, 0.5, 0.5938, 1.0, 0.5625, 1.0, 0.5625, 0.5, 0.5625, 0.5, 0.5625, 1.0, 0.5312, 1.0, 0.5312, 0.5, 0.5312, 0.5, 0.5312, 1.0, 0.5, 1.0, 0.5, 0.5, 0.5, 0.5, 0.5, 1.0, 0.4688, 1.0, 0.4688, 0.5, 0.4688, 0.5, 0.4688, 1.0, 0.4375, 1.0, 0.4375, 0.5, 0.4375, 0.5, 0.4375, 1.0, 0.4062, 1.0, 0.4062, 0.5, 0.4062, 0.5, 0.4062, 1.0, 0.375, 1.0, 0.375, 0.5, 0.375, 0.5, 0.375, 1.0, 0.3438, 1.0, 0.3438, 0.5, 0.3438, 0.5, 0.3438, 1.0, 0.3125, 1.0, 0.3125, 0.5, 0.3125, 0.5, 0.3125, 1.0, 0.2812, 1.0, 0.2812, 0.5, 0.2812, 0.5, 0.2812, 1.0, 0.25, 1.0, 0.25, 0.5, 0.25, 0.5, 0.25, 1.0, 0.2188, 1.0, 0.2188, 0.5, 0.2188, 0.5, 0.2188, 1.0, 0.1875, 1.0, 0.1875, 0.5, 0.1875, 0.5, 0.1875, 1.0, 0.1562, 1.0, 0.1562, 0.5, 0.1562, 0.5, 0.1562, 1.0, 0.125, 1.0, 0.125, 0.5, 0.125, 0.5, 0.125, 1.0, 0.09375, 1.0, 0.09375, 0.5, 0.09375, 0.5, 0.09375, 1.0, 0.0625, 1.0, 0.0625, 0.5, 0.2968, 0.4854, 0.25, 0.49, 0.2032, 0.4854, 0.1582, 0.4717, 0.1167, 0.4496, 0.08029, 0.4197, 0.05045, 0.3833, 0.02827, 0.3418, 0.01461, 0.2968, 0.01, 0.25, 0.01461, 0.2032, 0.02827, 0.1582, 0.05045, 0.1167, 0.08029, 0.08029, 0.1167, 0.05045, 0.1582, 0.02827, 0.2032, 0.01461, 0.25, 0.01, 0.2968, 0.01461, 0.3418, 0.02827, 0.3833, 0.05045, 0.4197, 0.08029, 0.4496, 0.1167, 0.4717, 0.1582, 0.4854, 0.2032, 0.49, 0.25, 0.4854, 0.2968, 0.4717, 0.3418, 0.4496, 0.3833, 0.4197, 0.4197, 0.3833, 0.4496, 0.3418, 0.4717, 0.0625, 0.5, 0.0625, 1.0, 0.03125, 1.0, 0.03125, 0.5, 0.03125, 0.5, 0.03125, 1.0, 0.0, 1.0, 0.0, 0.5, 0.75, 0.49, 0.7968, 0.4854, 0.8418, 0.4717, 0.8833, 0.4496, 0.9197, 0.4197, 0.9496, 0.3833, 0.9717, 0.3418, 0.9854, 0.2968, 0.99, 0.25, 0.9854, 0.2032, 0.9717, 0.1582, 0.9496, 0.1167, 0.9197, 0.08029, 0.8833, 0.05045, 0.8418, 0.02827, 0.7968, 0.01461, 0.75, 0.01, 0.7032, 0.01461, 0.6582, 0.02827, 0.6167, 0.05045, 0.5803, 0.08029, 0.5504, 0.1167, 0.5283, 0.1582, 0.5146, 0.2032, 0.51, 0.25, 0.5146, 0.2968, 0.5283, 0.3418, 0.5504, 0.3833, 0.5803, 0.4197, 0.6167, 0.4496, 0.6582, 0.4717, 0.7032, 0.4854])
me_plane_005.materials.append(mat_material)
me_plane_005.use_remesh_preserve_volume = False
me_plane_005.use_remesh_preserve_attributes = False
me_plane_005.use_mirror_vertex_groups = False
me_plane_005.update()
me_plane_006 = bpy.data.meshes.new('Plane.006')
me_plane_006.from_pydata([(21.35, -1.975, 12.42), (21.35, -1.746, 12.42), (21.49, -1.746, 12.41), (21.49, -1.975, 12.41), (21.62, -1.746, 12.37), (21.62, -1.975, 12.37), (21.74, -1.746, 12.3), (21.74, -1.975, 12.3), (21.85, -1.746, 12.21), (21.85, -1.975, 12.21), (21.93, -1.746, 12.11), (21.93, -1.975, 12.11), (22.0, -1.746, 11.99), (22.0, -1.975, 11.99), (22.04, -1.746, 11.85), (22.04, -1.975, 11.85), (22.05, -1.746, 11.72), (22.05, -1.975, 11.72), (22.04, -1.746, 11.58), (22.04, -1.975, 11.58), (22.0, -1.746, 11.45), (22.0, -1.975, 11.45), (21.93, -1.746, 11.33), (21.93, -1.975, 11.33), (21.85, -1.746, 11.22), (21.85, -1.975, 11.22), (21.74, -1.746, 11.13), (21.74, -1.975, 11.13), (21.62, -1.746, 11.07), (21.62, -1.975, 11.07), (21.49, -1.746, 11.03), (21.49, -1.975, 11.03), (21.35, -1.746, 11.01), (21.35, -1.975, 11.01), (21.21, -1.746, 11.03), (21.21, -1.975, 11.03), (21.08, -1.746, 11.07), (21.08, -1.975, 11.07), (20.96, -1.746, 11.13), (20.96, -1.975, 11.13), (20.85, -1.746, 11.22), (20.85, -1.975, 11.22), (20.76, -1.746, 11.33), (20.76, -1.975, 11.33), (20.7, -1.746, 11.45), (20.7, -1.975, 11.45), (20.66, -1.746, 11.58), (20.66, -1.975, 11.58), (20.65, -1.746, 11.72), (20.65, -1.975, 11.72), (20.66, -1.746, 11.85), (20.66, -1.975, 11.85), (20.7, -1.746, 11.99), (20.7, -1.975, 11.99), (20.76, -1.746, 12.11), (20.76, -1.975, 12.11), (20.85, -1.746, 12.21), (20.85, -1.975, 12.21), (20.96, -1.746, 12.3), (20.96, -1.975, 12.3), (21.08, -1.746, 12.37), (21.08, -1.975, 12.37), (21.21, -1.746, 12.41), (21.21, -1.975, 12.41)], [], [(1, 0, 3, 2), (2, 3, 5, 4), (4, 5, 7, 6), (6, 7, 9, 8), (8, 9, 11, 10), (10, 11, 13, 12), (12, 13, 15, 14), (14, 15, 17, 16), (16, 17, 19, 18), (18, 19, 21, 20), (20, 21, 23, 22), (22, 23, 25, 24), (24, 25, 27, 26), (26, 27, 29, 28), (28, 29, 31, 30), (30, 31, 33, 32), (32, 33, 35, 34), (34, 35, 37, 36), (36, 37, 39, 38), (38, 39, 41, 40), (40, 41, 43, 42), (42, 43, 45, 44), (44, 45, 47, 46), (46, 47, 49, 48), (48, 49, 51, 50), (50, 51, 53, 52), (52, 53, 55, 54), (54, 55, 57, 56), (56, 57, 59, 58), (58, 59, 61, 60), (3, 0, 63, 61, 59, 57, 55, 53, 51, 49, 47, 45, 43, 41, 39, 37, 35, 33, 31, 29, 27, 25, 23, 21, 19, 17, 15, 13, 11, 9, 7, 5), (60, 61, 63, 62), (62, 63, 0, 1), (1, 2, 4, 6, 8, 10, 12, 14, 16, 18, 20, 22, 24, 26, 28, 30, 32, 34, 36, 38, 40, 42, 44, 46, 48, 50, 52, 54, 56, 58, 60, 62)])
me_plane_006.polygons.foreach_set('use_smooth', [True] * 34)
_uv = me_plane_006.uv_layers.new(name='UVMap')
_uv.uv.foreach_set('vector', [1.0, 0.5, 1.0, 1.0, 0.9688, 1.0, 0.9688, 0.5, 0.9688, 0.5, 0.9688, 1.0, 0.9375, 1.0, 0.9375, 0.5, 0.9375, 0.5, 0.9375, 1.0, 0.9062, 1.0, 0.9062, 0.5, 0.9062, 0.5, 0.9062, 1.0, 0.875, 1.0, 0.875, 0.5, 0.875, 0.5, 0.875, 1.0, 0.8438, 1.0, 0.8438, 0.5, 0.8438, 0.5, 0.8438, 1.0, 0.8125, 1.0, 0.8125, 0.5, 0.8125, 0.5, 0.8125, 1.0, 0.7812, 1.0, 0.7812, 0.5, 0.7812, 0.5, 0.7812, 1.0, 0.75, 1.0, 0.75, 0.5, 0.75, 0.5, 0.75, 1.0, 0.7188, 1.0, 0.7188, 0.5, 0.7188, 0.5, 0.7188, 1.0, 0.6875, 1.0, 0.6875, 0.5, 0.6875, 0.5, 0.6875, 1.0, 0.6562, 1.0, 0.6562, 0.5, 0.6562, 0.5, 0.6562, 1.0, 0.625, 1.0, 0.625, 0.5, 0.625, 0.5, 0.625, 1.0, 0.5938, 1.0, 0.5938, 0.5, 0.5938, 0.5, 0.5938, 1.0, 0.5625, 1.0, 0.5625, 0.5, 0.5625, 0.5, 0.5625, 1.0, 0.5312, 1.0, 0.5312, 0.5, 0.5312, 0.5, 0.5312, 1.0, 0.5, 1.0, 0.5, 0.5, 0.5, 0.5, 0.5, 1.0, 0.4688, 1.0, 0.4688, 0.5, 0.4688, 0.5, 0.4688, 1.0, 0.4375, 1.0, 0.4375, 0.5, 0.4375, 0.5, 0.4375, 1.0, 0.4062, 1.0, 0.4062, 0.5, 0.4062, 0.5, 0.4062, 1.0, 0.375, 1.0, 0.375, 0.5, 0.375, 0.5, 0.375, 1.0, 0.3438, 1.0, 0.3438, 0.5, 0.3438, 0.5, 0.3438, 1.0, 0.3125, 1.0, 0.3125, 0.5, 0.3125, 0.5, 0.3125, 1.0, 0.2812, 1.0, 0.2812, 0.5, 0.2812, 0.5, 0.2812, 1.0, 0.25, 1.0, 0.25, 0.5, 0.25, 0.5, 0.25, 1.0, 0.2188, 1.0, 0.2188, 0.5, 0.2188, 0.5, 0.2188, 1.0, 0.1875, 1.0, 0.1875, 0.5, 0.1875, 0.5, 0.1875, 1.0, 0.1562, 1.0, 0.1562, 0.5, 0.1562, 0.5, 0.1562, 1.0, 0.125, 1.0, 0.125, 0.5, 0.125, 0.5, 0.125, 1.0, 0.09375, 1.0, 0.09375, 0.5, 0.09375, 0.5, 0.09375, 1.0, 0.0625, 1.0, 0.0625, 0.5, 0.2968, 0.4854, 0.25, 0.49, 0.2032, 0.4854, 0.1582, 0.4717, 0.1167, 0.4496, 0.08029, 0.4197, 0.05045, 0.3833, 0.02827, 0.3418, 0.01461, 0.2968, 0.01, 0.25, 0.01461, 0.2032, 0.02827, 0.1582, 0.05045, 0.1167, 0.08029, 0.08029, 0.1167, 0.05045, 0.1582, 0.02827, 0.2032, 0.01461, 0.25, 0.01, 0.2968, 0.01461, 0.3418, 0.02827, 0.3833, 0.05045, 0.4197, 0.08029, 0.4496, 0.1167, 0.4717, 0.1582, 0.4854, 0.2032, 0.49, 0.25, 0.4854, 0.2968, 0.4717, 0.3418, 0.4496, 0.3833, 0.4197, 0.4197, 0.3833, 0.4496, 0.3418, 0.4717, 0.0625, 0.5, 0.0625, 1.0, 0.03125, 1.0, 0.03125, 0.5, 0.03125, 0.5, 0.03125, 1.0, 0.0, 1.0, 0.0, 0.5, 0.75, 0.49, 0.7968, 0.4854, 0.8418, 0.4717, 0.8833, 0.4496, 0.9197, 0.4197, 0.9496, 0.3833, 0.9717, 0.3418, 0.9854, 0.2968, 0.99, 0.25, 0.9854, 0.2032, 0.9717, 0.1582, 0.9496, 0.1167, 0.9197, 0.08029, 0.8833, 0.05045, 0.8418, 0.02827, 0.7968, 0.01461, 0.75, 0.01, 0.7032, 0.01461, 0.6582, 0.02827, 0.6167, 0.05045, 0.5803, 0.08029, 0.5504, 0.1167, 0.5283, 0.1582, 0.5146, 0.2032, 0.51, 0.25, 0.5146, 0.2968, 0.5283, 0.3418, 0.5504, 0.3833, 0.5803, 0.4197, 0.6167, 0.4496, 0.6582, 0.4717, 0.7032, 0.4854])
me_plane_006.materials.append(mat_material)
me_plane_006.use_remesh_preserve_volume = False
me_plane_006.use_remesh_preserve_attributes = False
me_plane_006.use_mirror_vertex_groups = False
me_plane_006.update()

# ---- objects
ob_outerframe = bpy.data.objects.new('OuterFrame', me_cube)
ob_doorframe = bpy.data.objects.new('DoorFrame', me_cube_001)
ob_door = bpy.data.objects.new('Door', me_cube_002)
ob_vert = bpy.data.objects.new('Vert', me_vert_001)
ob_plane = bpy.data.objects.new('Plane', me_plane)
ob_plane_001 = bpy.data.objects.new('Plane.001', me_plane_001)
ob_vert_001 = bpy.data.objects.new('Vert.001', me_vert_000)
ob_plane_002 = bpy.data.objects.new('Plane.002', me_plane_002)
ob_plane_003 = bpy.data.objects.new('Plane.003', me_plane_003)
ob_outerframe_001 = bpy.data.objects.new('OuterFrame.001', me_cube_003)
ob_doorframe_001 = bpy.data.objects.new('DoorFrame.001', me_cube_004)
ob_door_001 = bpy.data.objects.new('Door.001', me_cube_005)
ob_plane_004 = bpy.data.objects.new('Plane.004', me_plane_004)
ob_vert_002 = bpy.data.objects.new('Vert.002', me_vert_002)
ob_plane_005 = bpy.data.objects.new('Plane.005', me_plane_005)
ob_plane_006 = bpy.data.objects.new('Plane.006', me_plane_006)

# ---- transforms, parenting, visibility, modifiers, constraints
ob_outerframe.location = (0.0, 0.0, 0.0)
ob_outerframe.scale = (3.84, 3.84, 3.84)
ob_outerframe.lock_rotations_4d = False
ob_outerframe.empty_display_type = 'ARROWS'
ob_outerframe.lineart.crease_threshold = 0.0
ob_doorframe.location = (0.0, 0.0, 0.0)
ob_doorframe.scale = (3.84, 3.84, 3.84)
ob_doorframe.lock_rotations_4d = False
ob_doorframe.empty_display_type = 'ARROWS'
ob_doorframe.lineart.crease_threshold = 0.0
ob_door.location = (-0.001265, 0.09164, 0.0)
ob_door.scale = (3.84, 3.84, 3.84)
ob_door.lock_rotations_4d = False
ob_door.empty_display_type = 'ARROWS'
ob_door.lineart.crease_threshold = 0.0
_m = ob_door.modifiers.new('Auto Smooth', 'NODES')
_m.node_group = ng_auto_smooth
_gi = [s.identifier for s in ng_auto_smooth.interface.items_tree if s.item_type == 'SOCKET' and s.in_out == 'INPUT']
_m[_gi[1]] = 0.5236  # Angle
ob_vert.location = (-4.351, -11.15, 8.143)
ob_vert.rotation_euler = (-0.03389, -0.8821, -0.1173)
ob_vert.scale = (0.6528, 0.6528, 0.6528)
ob_vert.lineart.crease_threshold = 0.0
ob_plane.location = (-19.98, 0.629, -0.1998)
ob_plane.lineart.crease_threshold = 0.0
ob_plane_001.location = (-23.14, 0.629, -0.1998)
ob_plane_001.lineart.crease_threshold = 0.0
ob_vert_001.location = (-4.351, -11.15, 8.143)
ob_vert_001.rotation_euler = (-0.03389, -0.8821, -0.1173)
ob_vert_001.scale = (0.6528, 0.6528, 0.6528)
ob_vert_001.lineart.crease_threshold = 0.0
ob_plane_002.location = (-19.98, 0.629, -0.1998)
ob_plane_002.lineart.crease_threshold = 0.0
ob_plane_003.location = (-8.387, -0.5511, 8.26)
ob_plane_003.scale = (0.3067, 0.3067, 0.3067)
ob_plane_003.lineart.crease_threshold = 0.0
ob_outerframe_001.location = (0.0, 0.0, 0.0)
ob_outerframe_001.scale = (3.84, 3.84, 3.84)
ob_outerframe_001.lock_rotations_4d = False
ob_outerframe_001.empty_display_type = 'ARROWS'
ob_outerframe_001.lineart.crease_threshold = 0.0
ob_doorframe_001.location = (0.0, 0.0, 0.0)
ob_doorframe_001.scale = (3.84, 3.84, 3.84)
ob_doorframe_001.lock_rotations_4d = False
ob_doorframe_001.empty_display_type = 'ARROWS'
ob_doorframe_001.lineart.crease_threshold = 0.0
ob_door_001.location = (-0.001265, 0.09164, 0.0)
ob_door_001.scale = (3.84, 3.84, 3.84)
ob_door_001.lock_rotations_4d = False
ob_door_001.empty_display_type = 'ARROWS'
ob_door_001.lineart.crease_threshold = 0.0
ob_plane_004.location = (-23.14, 0.629, -0.1998)
ob_plane_004.lineart.crease_threshold = 0.0
ob_vert_002.location = (-4.351, -11.15, 8.143)
ob_vert_002.rotation_euler = (-0.03389, -0.8821, -0.1173)
ob_vert_002.scale = (0.6528, 0.6528, 0.6528)
ob_vert_002.lineart.crease_threshold = 0.0
ob_plane_005.location = (-19.98, 0.629, -0.1998)
ob_plane_005.lineart.crease_threshold = 0.0
ob_plane_006.location = (-8.387, -0.5511, 8.26)
ob_plane_006.scale = (0.3067, 0.3067, 0.3067)
ob_plane_006.lineart.crease_threshold = 0.0

# ---- collection membership
col_collection.objects.link(ob_outerframe)
col_collection.objects.link(ob_doorframe)
col_collection.objects.link(ob_door)
col_collection.objects.link(ob_vert)
col_collection.objects.link(ob_plane)
col_collection.objects.link(ob_plane_001)
col_collection.objects.link(ob_vert_001)
col_collection.objects.link(ob_plane_002)
col_collection.objects.link(ob_plane_003)
col_collection.objects.link(ob_outerframe_001)
col_collection.objects.link(ob_doorframe_001)
col_collection.objects.link(ob_door_001)
col_collection.objects.link(ob_plane_004)
col_collection.objects.link(ob_vert_002)
col_collection.objects.link(ob_plane_005)
col_collection.objects.link(ob_plane_006)

# ---- scene / render settings (as saved in the file)
scene.frame_start = 1; scene.frame_end = 250; scene.frame_set(151)
scene.render.engine = 'BLENDER_EEVEE_NEXT'
scene.cycles.use_denoising = False
scene.cycles.samples = 128
scene.cycles.sampling_pattern = 'TABULATED_SOBOL'
scene.cycles.use_adaptive_sampling = False
scene.cycles.use_light_tree = False
scene.view_settings.view_transform = 'Filmic'
bpy.context.view_layer.update()

# ---- added for rendering (the .blend has no active camera and no usable light): camera, sun
cam_auto = bpy.data.cameras.new('AutoCamera')
cam_auto.lens = 50.0
cam_auto.sensor_width = 36.0
cam_auto.clip_end = 1000.0
ob_auto_camera = bpy.data.objects.new('AutoCamera', cam_auto)
scene.collection.objects.link(ob_auto_camera)
ob_auto_camera.location = (41.4489, -60.27, 49.3122)
ob_auto_camera.rotation_euler = (1.09748, -7.21219e-08, 0.694738)
scene.camera = ob_auto_camera
light_auto_sun = bpy.data.lights.new('AutoSun', 'SUN')
light_auto_sun.energy = 3.0
light_auto_sun.angle = 0.0523599
ob_auto_sun = bpy.data.objects.new('AutoSun', light_auto_sun)
scene.collection.objects.link(ob_auto_sun)
ob_auto_sun.rotation_euler = (0.872665, 0.174533, 0.523599)
bpy.context.view_layer.update()

